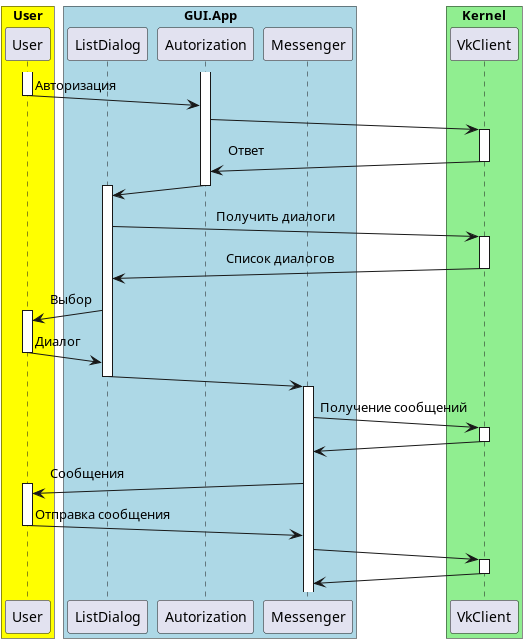

The diagram above was rendered by PlantUML. Its source (embedded in the PNG):
@startuml
'https://plantuml.com/sequence-diagram


activate Autorization
activate User
User ->(10) Autorization: Авторизация 
deactivate User
Autorization ->(10) VkClient
activate VkClient
Autorization (10)<- VkClient: Ответ
deactivate VkClient

Autorization ->(10) ListDialog
deactivate Autorization
activate ListDialog
ListDialog ->(10) VkClient: \t\t\t\tПолучить диалоги
activate VkClient
ListDialog (10)<- VkClient: \t\t\t\tСписок диалогов
deactivate VkClient
User (10)<- ListDialog: Выбор
activate User
User ->(10) ListDialog: Диалог
deactivate User
ListDialog ->(10) Messenger
deactivate
activate Messenger
Messenger->(10) VkClient: Получение сообщений
activate VkClient
Messenger(10)<- VkClient:
deactivate VkClient
Messenger ->(10) User: Сообщения
activate User
Messenger (10)<- User: Отправка сообщения
deactivate User
Messenger ->(10) VkClient
activate VkClient
Messenger (10)<- VkClient
deactivate VkClient


box "User" #Yellow
participant User
end box

box "GUI.App" #LightBlue
participant ListDialog
participant Autorization
participant Messenger
end box

box "Kernel" #LightGreen
participant VkClient
end box

@enduml